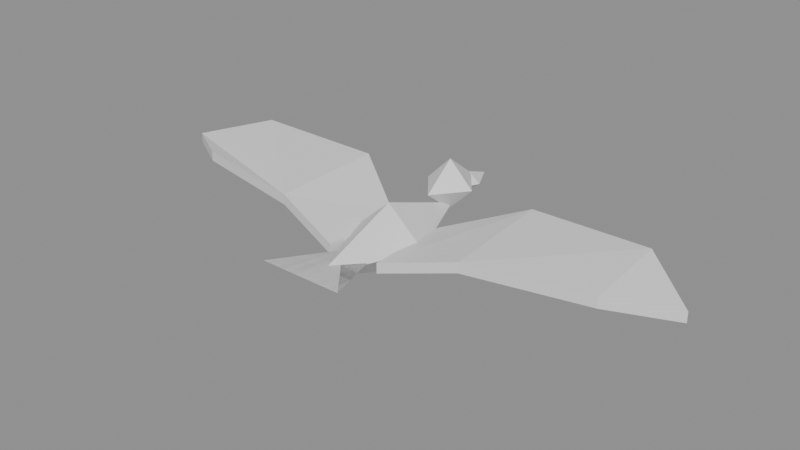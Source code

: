 # Source: Gaivota.blend  (saved by Blender 5.2.45; exported with 4.5.12 LTS)
import bpy
from mathutils import Matrix  # noqa: F401  (used for matrix-valued properties, if any)

bpy.ops.wm.read_factory_settings(use_empty=True)
scene = bpy.context.scene
scene.name = 'Gaivota'

# ---- materials (node trees are filled in below, after node groups)
mat_plumagem_clara = bpy.data.materials.new('Plumagem clara')
mat_plumagem_clara.diffuse_color = (0.93, 0.91, 0.82, 1.0)
mat_dorso_cinza = bpy.data.materials.new('Dorso cinza')
mat_dorso_cinza.diffuse_color = (0.52, 0.59, 0.64, 1.0)
mat_pontas_escuras = bpy.data.materials.new('Pontas escuras')
mat_pontas_escuras.diffuse_color = (0.07, 0.08, 0.09, 1.0)
mat_bico = bpy.data.materials.new('Bico')
mat_bico.diffuse_color = (0.92, 0.56, 0.09, 1.0)

# ---- material node trees
mat_plumagem_clara.use_nodes = True; mat_plumagem_clara.node_tree.nodes.clear()
_N = mat_plumagem_clara.node_tree.nodes; _L = mat_plumagem_clara.node_tree.links
n0 = _N.new('ShaderNodeBsdfPrincipled'); n0.name = 'Principled BSDF'; n0.location = (-200, 100)
n0.inputs[10].default_value = 0.005
n1 = _N.new('ShaderNodeOutputMaterial'); n1.name = 'Material Output'; n1.location = (200, 100)
_L.new(n0.outputs[0], n1.inputs[0])
n1.is_active_output = True
mat_dorso_cinza.use_nodes = True; mat_dorso_cinza.node_tree.nodes.clear()
_N = mat_dorso_cinza.node_tree.nodes; _L = mat_dorso_cinza.node_tree.links
n0 = _N.new('ShaderNodeBsdfPrincipled'); n0.name = 'Principled BSDF'; n0.location = (-200, 100)
n0.inputs[10].default_value = 0.005
n1 = _N.new('ShaderNodeOutputMaterial'); n1.name = 'Material Output'; n1.location = (200, 100)
_L.new(n0.outputs[0], n1.inputs[0])
n1.is_active_output = True
mat_pontas_escuras.use_nodes = True; mat_pontas_escuras.node_tree.nodes.clear()
_N = mat_pontas_escuras.node_tree.nodes; _L = mat_pontas_escuras.node_tree.links
n0 = _N.new('ShaderNodeBsdfPrincipled'); n0.name = 'Principled BSDF'; n0.location = (-200, 100)
n0.inputs[10].default_value = 0.005
n1 = _N.new('ShaderNodeOutputMaterial'); n1.name = 'Material Output'; n1.location = (200, 100)
_L.new(n0.outputs[0], n1.inputs[0])
n1.is_active_output = True
mat_bico.use_nodes = True; mat_bico.node_tree.nodes.clear()
_N = mat_bico.node_tree.nodes; _L = mat_bico.node_tree.links
n0 = _N.new('ShaderNodeBsdfPrincipled'); n0.name = 'Principled BSDF'; n0.location = (-200, 100)
n0.inputs[10].default_value = 0.005
n1 = _N.new('ShaderNodeOutputMaterial'); n1.name = 'Material Output'; n1.location = (200, 100)
_L.new(n0.outputs[0], n1.inputs[0])
n1.is_active_output = True

# ---- meshes
me_right_wing = bpy.data.meshes.new('Right Wing')
me_right_wing.from_pydata([(0.07, 0.07, 0.01), (0.25, 0.19, 0.07), (0.57, 0.16, 0.09), (0.72, 0.04, 0.05), (0.57, -0.055, 0.07), (0.26, -0.105, 0.06), (0.07, -0.15, 0.01), (0.07, 0.07, -0.017), (0.25, 0.19, 0.043), (0.57, 0.16, 0.063), (0.72, 0.04, 0.023), (0.57, -0.055, 0.043), (0.26, -0.105, 0.033), (0.07, -0.15, -0.017)], [], [(0, 1, 2, 5, 6), (2, 3, 4, 5), (13, 12, 9, 8, 7), (12, 11, 10, 9), (0, 1, 8, 7), (1, 2, 9, 8), (2, 3, 10, 9), (3, 4, 11, 10), (4, 5, 12, 11), (5, 6, 13, 12), (6, 0, 7, 13)])
me_right_wing.polygons.foreach_set('material_index', [1, 2, 0, 2, 0, 0, 2, 2, 2, 0, 0])
me_right_wing.materials.append(mat_plumagem_clara)
me_right_wing.materials.append(mat_dorso_cinza)
me_right_wing.materials.append(mat_pontas_escuras)
me_right_wing.materials.append(mat_bico)
me_right_wing.update()
me_left_wing = bpy.data.meshes.new('Left Wing')
me_left_wing.from_pydata([(-0.07, 0.07, 0.01), (-0.25, 0.19, 0.07), (-0.57, 0.16, 0.09), (-0.72, 0.04, 0.05), (-0.57, -0.055, 0.07), (-0.26, -0.105, 0.06), (-0.07, -0.15, 0.01), (-0.07, 0.07, -0.017), (-0.25, 0.19, 0.043), (-0.57, 0.16, 0.063), (-0.72, 0.04, 0.023), (-0.57, -0.055, 0.043), (-0.26, -0.105, 0.033), (-0.07, -0.15, -0.017)], [], [(6, 5, 2, 1, 0), (5, 4, 3, 2), (7, 8, 9, 12, 13), (9, 10, 11, 12), (7, 8, 1, 0), (8, 9, 2, 1), (9, 10, 3, 2), (10, 11, 4, 3), (11, 12, 5, 4), (12, 13, 6, 5), (13, 7, 0, 6)])
me_left_wing.polygons.foreach_set('material_index', [1, 2, 0, 2, 0, 0, 2, 2, 2, 0, 0])
me_left_wing.materials.append(mat_plumagem_clara)
me_left_wing.materials.append(mat_dorso_cinza)
me_left_wing.materials.append(mat_pontas_escuras)
me_left_wing.materials.append(mat_bico)
me_left_wing.update()
me_body = bpy.data.meshes.new('Body')
me_body.from_pydata([(0.0, 0.215, 0.0), (0.0, -0.265, 0.0), (0.1, -0.025, 0.0), (-0.1, -0.025, 0.0), (0.0, -0.025, 0.09), (0.0, -0.025, -0.09)], [], [(0, 4, 2), (0, 3, 4), (0, 2, 5), (0, 5, 3), (1, 2, 4), (1, 4, 3), (1, 5, 2), (1, 3, 5)])
me_body.materials.append(mat_plumagem_clara)
me_body.materials.append(mat_dorso_cinza)
me_body.materials.append(mat_pontas_escuras)
me_body.materials.append(mat_bico)
me_body.update()
me_head = bpy.data.meshes.new('Head')
me_head.from_pydata([(0.0, 0.291, 0.055), (0.0, 0.119, 0.055), (0.067, 0.205, 0.055), (-0.067, 0.205, 0.055), (0.0, 0.205, 0.122), (0.0, 0.205, -0.012)], [], [(0, 4, 2), (0, 3, 4), (0, 2, 5), (0, 5, 3), (1, 2, 4), (1, 4, 3), (1, 5, 2), (1, 3, 5)])
me_head.materials.append(mat_plumagem_clara)
me_head.materials.append(mat_dorso_cinza)
me_head.materials.append(mat_pontas_escuras)
me_head.materials.append(mat_bico)
me_head.update()
me_beak = bpy.data.meshes.new('Beak')
me_beak.from_pydata([(0.0, 0.35, 0.036), (0.0, 0.216, 0.036), (0.033, 0.283, 0.036), (-0.033, 0.283, 0.036), (0.0, 0.283, 0.061), (0.0, 0.283, 0.011)], [], [(0, 4, 2), (0, 3, 4), (0, 2, 5), (0, 5, 3), (1, 2, 4), (1, 4, 3), (1, 5, 2), (1, 3, 5)])
me_beak.polygons.foreach_set('material_index', [3, 3, 3, 3, 3, 3, 3, 3])
me_beak.materials.append(mat_plumagem_clara)
me_beak.materials.append(mat_dorso_cinza)
me_beak.materials.append(mat_pontas_escuras)
me_beak.materials.append(mat_bico)
me_beak.update()
me_tail = bpy.data.meshes.new('Tail')
me_tail.from_pydata([(-0.04, -0.14, 0.0), (0.04, -0.14, 0.0), (0.11, -0.32, 0.025), (-0.11, -0.32, 0.025)], [], [(0, 3, 2, 1), (0, 1, 2, 3)])
me_tail.materials.append(mat_plumagem_clara)
me_tail.materials.append(mat_dorso_cinza)
me_tail.materials.append(mat_pontas_escuras)
me_tail.materials.append(mat_bico)
me_tail.update()

# ---- objects
ob_right_wing = bpy.data.objects.new('Right Wing', me_right_wing)
ob_left_wing = bpy.data.objects.new('Left Wing', me_left_wing)
ob_body = bpy.data.objects.new('Body', me_body)
ob_head = bpy.data.objects.new('Head', me_head)
ob_beak = bpy.data.objects.new('Beak', me_beak)
ob_tail = bpy.data.objects.new('Tail', me_tail)

# ---- transforms, parenting, visibility, modifiers, constraints
ob_right_wing.location = (0.0, 0.0, 0.0)
ob_left_wing.location = (0.0, 0.0, 0.0)
ob_body.location = (0.0, 0.0, 0.0)
ob_head.location = (0.0, 0.0, 0.0)
ob_beak.location = (0.0, 0.0, 0.0)
ob_tail.location = (0.0, 0.0, 0.0)

# ---- collection membership
scene.collection.objects.link(ob_right_wing)
scene.collection.objects.link(ob_left_wing)
scene.collection.objects.link(ob_body)
scene.collection.objects.link(ob_head)
scene.collection.objects.link(ob_beak)
scene.collection.objects.link(ob_tail)

# ---- scene / render settings (as saved in the file)
scene.frame_start = 1; scene.frame_end = 250; scene.frame_set(1)
scene.render.engine = 'BLENDER_EEVEE_NEXT'
scene.render.image_settings.exr_codec = 'NONE'
scene.render.use_bake_clear = False
scene.render.bake_margin = 0
scene.render.bake_bias = 0.0
scene.render.bake_samples = 0
scene.render.simplify_subdivision_render = 0
scene.render.simplify_child_particles_render = 0.0
scene.render.compositor_device = 'GPU'
scene.eevee.use_volume_custom_range = False
scene.eevee.gtao_distance = 0.0
scene.eevee.use_fast_gi = False
scene.eevee.fast_gi_thickness_near = 0.1
scene.eevee.fast_gi_thickness_far = 0.0
scene.eevee.ray_tracing_options.screen_trace_thickness = 0.1
bpy.context.view_layer.update()

# ---- added for rendering (the .blend has no active camera and no usable light): camera, sun + grey world if the file has none
cam_auto = bpy.data.cameras.new('AutoCamera')
cam_auto.lens = 50.0
cam_auto.sensor_width = 36.0
cam_auto.clip_end = 1000.0
ob_auto_camera = bpy.data.objects.new('AutoCamera', cam_auto)
scene.collection.objects.link(ob_auto_camera)
ob_auto_camera.location = (1.48251, -1.76401, 1.20201)
ob_auto_camera.rotation_euler = (1.09748, -7.21219e-08, 0.694738)
scene.camera = ob_auto_camera
light_auto_sun = bpy.data.lights.new('AutoSun', 'SUN')
light_auto_sun.energy = 3.0
light_auto_sun.angle = 0.0523599
ob_auto_sun = bpy.data.objects.new('AutoSun', light_auto_sun)
scene.collection.objects.link(ob_auto_sun)
ob_auto_sun.rotation_euler = (0.872665, 0.174533, 0.523599)
if scene.world is None:
    world_auto = bpy.data.worlds.new('AutoWorld')
    world_auto.color = (0.3, 0.3, 0.3)
    scene.world = world_auto
bpy.context.view_layer.update()

